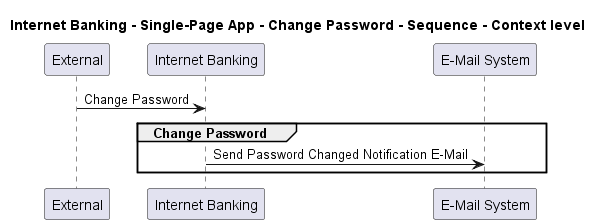

The diagram above was rendered by PlantUML. Its source (embedded in the PNG):
@startuml
!pragma layout smetana

title Internet Banking - Single-Page App - Change Password - Sequence - Context level

participant "External" as C4InterFlow.SoftwareSystems.ExternalSystem
participant "Internet Banking" as BigBankPlc.SoftwareSystems.InternetBanking
participant "E-Mail System" as BigBankPlc.SoftwareSystems.EMailSystem

C4InterFlow.SoftwareSystems.ExternalSystem -> BigBankPlc.SoftwareSystems.InternetBanking : Change Password
group Change Password
BigBankPlc.SoftwareSystems.InternetBanking -> BigBankPlc.SoftwareSystems.EMailSystem : Send Password Changed Notification E-Mail
end


@enduml